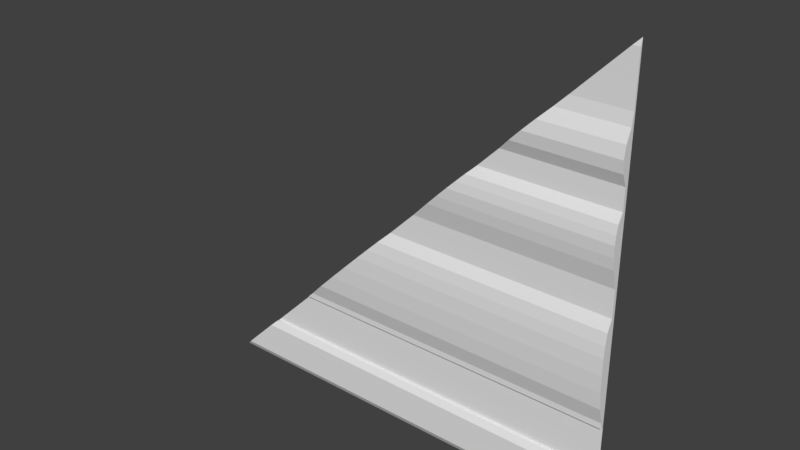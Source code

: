 # Source: med2_8_slice45.blend  (saved by Blender 2.78.0; exported with 4.5.12 LTS)
import bpy
from mathutils import Matrix  # noqa: F401  (used for matrix-valued properties, if any)

bpy.ops.wm.read_factory_settings(use_empty=True)
scene = bpy.context.scene
scene.name = 'Scene'

# ---- collections
col_collection_1 = bpy.data.collections.new('Collection 1'); scene.collection.children.link(col_collection_1)

# ---- materials (node trees are filled in below, after node groups)
mat_med2_8 = bpy.data.materials.new('med2_8')
mat_med2_8.alpha_threshold = 0.0
mat_med2_8.use_transparent_shadow = False
mat_med2_8.roughness = 0.5
mat_med2_8.specular_intensity = 0.0

# ---- material node trees

# ---- world
world_world = bpy.data.worlds.new('World'); scene.world = world_world
world_world.color = (0.05088, 0.05088, 0.05088)
world_world.use_sun_shadow = False
world_world.sun_shadow_jitter_overblur = 0.0
world_world.cycles.sampling_method = 'MANUAL'

# ---- meshes
me_med2_8 = bpy.data.meshes.new('med2_8')
me_med2_8.from_pydata([(-1.28, 1.26, -1.28), (1.28, 1.26, -1.28), (1.28, 1.28, 1.28), (1.28, 1.26, -0.684), (1.28, 1.26, -0.07917), (1.28, 1.26, 0.08016), (1.28, 1.26, 0.4779), (1.28, 1.27, 0.954), (1.28, 1.26, 0.6018), (1.28, 1.23, 0.6723), (1.28, 1.22, 0.7427), (1.28, 1.23, 0.8131), (1.28, 1.26, 0.8835), (1.28, 1.23, 0.1929), (1.28, 1.215, 0.3255), (1.28, 1.22, 0.3763), (1.28, 1.23, 0.4271), (1.28, 1.23, -0.5832), (1.28, 1.22, -0.4824), (1.28, 1.215, -0.3816), (1.28, 1.215, -0.2808), (1.28, 1.23, -0.1442), (1.28, 1.22, -0.2125), (1.28, 1.24, -1.039), (1.28, 1.26, -0.7195), (1.28, 1.26, -1.001), (1.28, 1.24, -1.242), (1.28, 1.28, -1.001), (1.28, 1.28, -0.7195), (-1.28, 1.28, -1.28), (1.28, 1.28, -1.28), (1.28, 1.27, 1.241), (1.28, 1.22, 0.2592), (-0.7195, 1.28, -0.7195), (-1.001, 1.26, -1.001), (0.7427, 1.22, 0.7427), (-0.4824, 1.22, -0.4824), (0.6018, 1.26, 0.6018), (-0.684, 1.26, -0.684), (0.8131, 1.23, 0.8131), (-0.2125, 1.22, -0.2125), (0.2592, 1.22, 0.2592), (-0.3816, 1.215, -0.3816), (1.241, 1.27, 1.241), (-1.001, 1.28, -1.001), (0.1929, 1.23, 0.1929), (-0.7195, 1.26, -0.7195), (0.8835, 1.26, 0.8835), (-0.2808, 1.215, -0.2808), (0.08016, 1.26, 0.08016), (0.954, 1.27, 0.954), (0.3763, 1.22, 0.3763), (-1.242, 1.24, -1.242), (0.3255, 1.215, 0.3255), (-0.1442, 1.23, -0.1442), (0.4271, 1.23, 0.4271), (-0.07917, 1.26, -0.07917), (-1.039, 1.24, -1.039), (0.6723, 1.23, 0.6723), (-0.5832, 1.23, -0.5832), (0.4779, 1.26, 0.4779)], [], [(26, 1, 30, 27, 25, 23), (0, 1, 26, 52), (0, 52, 57, 34, 44, 29), (24, 46, 33, 28), (1, 0, 29, 30), (31, 7, 12, 11, 10, 9, 8, 6, 16, 15, 14, 32, 13, 5, 4, 21, 22, 20, 19, 18, 17, 3, 24, 28, 2), (36, 59, 17, 18), (44, 34, 25, 27), (49, 56, 4, 5), (39, 35, 10, 11), (59, 38, 3, 17), (57, 52, 26, 23), (41, 45, 13, 32), (56, 54, 21, 4), (35, 58, 9, 10), (55, 51, 15, 16), (40, 48, 20, 22), (38, 46, 24, 3), (58, 37, 8, 9), (51, 53, 14, 15), (54, 40, 22, 21), (33, 44, 27, 28), (2, 43, 31), (37, 60, 6, 8), (53, 41, 32, 14), (48, 42, 19, 20), (33, 46, 38, 59, 36, 42, 48, 40, 54, 56, 49, 45, 41, 53, 51, 55, 60, 37, 58, 35, 39, 47, 50, 43, 2), (43, 50, 7, 31), (50, 47, 12, 7), (45, 49, 5, 13), (42, 36, 18, 19), (34, 57, 23, 25), (60, 55, 16, 6), (47, 39, 11, 12)])
_uv = me_med2_8.uv_layers.new(name='UVMap')
_uv.uv.foreach_set('vector', [1.0, 0.01495, 1.0, 0.0, 1.0, 0.0, 1.0, 0.1091, 1.0, 0.1091, 1.0, 0.09398, 0.0, 0.0, 1.0, 0.0, 1.0, 0.01495, 0.01495, 0.01495, 0.0, 0.0, 0.01495, 0.01495, 0.09398, 0.09398, 0.1091, 0.1091, 0.1091, 0.1091, 0.0, 0.0, 1.0, 0.2189, 0.2189, 0.2189, 0.2189, 0.2189, 1.0, 0.2189, 1.0, 0.0, 0.0, 0.0, 0.0, 0.0, 1.0, 0.0, 1.0, 0.9849, 1.0, 0.8726, 1.0, 0.8451, 1.0, 0.8176, 1.0, 0.7901, 1.0, 0.7626, 1.0, 0.7351, 1.0, 0.6867, 1.0, 0.6668, 1.0, 0.647, 1.0, 0.6271, 1.0, 0.6012, 1.0, 0.5753, 1.0, 0.5313, 1.0, 0.4691, 1.0, 0.4437, 1.0, 0.417, 1.0, 0.3903, 1.0, 0.3509, 1.0, 0.3116, 1.0, 0.2722, 1.0, 0.2328, 1.0, 0.2189, 1.0, 0.2189, 1.0, 1.0, 0.3116, 0.3116, 0.2722, 0.2722, 1.0, 0.2722, 1.0, 0.3116, 0.1091, 0.1091, 0.1091, 0.1091, 1.0, 0.1091, 1.0, 0.1091, 0.5313, 0.5313, 0.4691, 0.4691, 1.0, 0.4691, 1.0, 0.5313, 0.8176, 0.8176, 0.7901, 0.7901, 1.0, 0.7901, 1.0, 0.8176, 0.2722, 0.2722, 0.2328, 0.2328, 1.0, 0.2328, 1.0, 0.2722, 0.09398, 0.09398, 0.01495, 0.01495, 1.0, 0.01495, 1.0, 0.09398, 0.6012, 0.6012, 0.5753, 0.5753, 1.0, 0.5753, 1.0, 0.6012, 0.4691, 0.4691, 0.4437, 0.4437, 1.0, 0.4437, 1.0, 0.4691, 0.7901, 0.7901, 0.7626, 0.7626, 1.0, 0.7626, 1.0, 0.7901, 0.6668, 0.6668, 0.647, 0.647, 1.0, 0.647, 1.0, 0.6668, 0.417, 0.417, 0.3903, 0.3903, 1.0, 0.3903, 1.0, 0.417, 0.2328, 0.2328, 0.2189, 0.2189, 1.0, 0.2189, 1.0, 0.2328, 0.7626, 0.7626, 0.7351, 0.7351, 1.0, 0.7351, 1.0, 0.7626, 0.647, 0.647, 0.6271, 0.6271, 1.0, 0.6271, 1.0, 0.647, 0.4437, 0.4437, 0.417, 0.417, 1.0, 0.417, 1.0, 0.4437, 0.2189, 0.2189, 0.1091, 0.1091, 1.0, 0.1091, 1.0, 0.2189, 1.0, 1.0, 0.9849, 0.9849, 1.0, 0.9849, 0.7351, 0.7351, 0.6867, 0.6867, 1.0, 0.6867, 1.0, 0.7351, 0.6271, 0.6271, 0.6012, 0.6012, 1.0, 0.6012, 1.0, 0.6271, 0.3903, 0.3903, 0.3509, 0.3509, 1.0, 0.3509, 1.0, 0.3903, 0.2502, 0.2189, 0.2502, 0.2189, 0.2641, 0.2328, 0.3034, 0.2722, 0.3428, 0.3116, 0.3822, 0.3509, 0.4216, 0.3903, 0.4482, 0.417, 0.4749, 0.4437, 0.5003, 0.4691, 0.5626, 0.5313, 0.6066, 0.5753, 0.6325, 0.6012, 0.6584, 0.6271, 0.6782, 0.647, 0.6981, 0.6668, 0.7179, 0.6867, 0.7663, 0.7351, 0.7938, 0.7626, 0.8214, 0.7901, 0.8489, 0.8176, 0.8764, 0.8451, 0.9039, 0.8726, 1.016, 0.9849, 1.031, 1.0, 0.9849, 0.9849, 0.8726, 0.8726, 1.0, 0.8726, 1.0, 0.9849, 0.8726, 0.8726, 0.8451, 0.8451, 1.0, 0.8451, 1.0, 0.8726, 0.5753, 0.5753, 0.5313, 0.5313, 1.0, 0.5313, 1.0, 0.5753, 0.3509, 0.3509, 0.3116, 0.3116, 1.0, 0.3116, 1.0, 0.3509, 0.1091, 0.1091, 0.09398, 0.09398, 1.0, 0.09398, 1.0, 0.1091, 0.6867, 0.6867, 0.6668, 0.6668, 1.0, 0.6668, 1.0, 0.6867, 0.8451, 0.8451, 0.8176, 0.8176, 1.0, 0.8176, 1.0, 0.8451])
me_med2_8.materials.append(mat_med2_8)
me_med2_8.use_remesh_preserve_volume = False
me_med2_8.use_remesh_preserve_attributes = False
me_med2_8.use_mirror_vertex_groups = False
me_med2_8.update()

# ---- objects
ob_med2_8_mesh = bpy.data.objects.new('med2_8_mesh', me_med2_8)

# ---- transforms, parenting, visibility, modifiers, constraints
ob_med2_8_mesh.location = (0.0, 0.0, 0.0)
ob_med2_8_mesh.lineart.crease_threshold = 0.0

# ---- collection membership
col_collection_1.objects.link(ob_med2_8_mesh)

# ---- scene / render settings (as saved in the file)
scene.frame_start = 1; scene.frame_end = 2; scene.frame_set(1)
scene.render.engine = 'BLENDER_EEVEE_NEXT'
scene.render.resolution_percentage = 50
scene.render.dither_intensity = 0.0
scene.cycles.use_denoising = False
scene.cycles.samples = 128
scene.cycles.sampling_pattern = 'TABULATED_SOBOL'
scene.cycles.light_sampling_threshold = 0.0
scene.cycles.use_adaptive_sampling = False
scene.cycles.use_light_tree = False
scene.cycles.blur_glossy = 0.0
scene.cycles.sample_clamp_indirect = 0.0
scene.view_settings.view_transform = 'Standard'
bpy.context.view_layer.update()

# ---- added for rendering (the .blend has no active camera and no usable light): camera, sun
cam_auto = bpy.data.cameras.new('AutoCamera')
cam_auto.lens = 50.0
cam_auto.sensor_width = 36.0
cam_auto.clip_end = 1000.0
ob_auto_camera = bpy.data.objects.new('AutoCamera', cam_auto)
scene.collection.objects.link(ob_auto_camera)
ob_auto_camera.location = (3.35021, -2.77275, 2.68017)
ob_auto_camera.rotation_euler = (1.09748, -7.21219e-08, 0.694738)
scene.camera = ob_auto_camera
light_auto_sun = bpy.data.lights.new('AutoSun', 'SUN')
light_auto_sun.energy = 3.0
light_auto_sun.angle = 0.0523599
ob_auto_sun = bpy.data.objects.new('AutoSun', light_auto_sun)
scene.collection.objects.link(ob_auto_sun)
ob_auto_sun.rotation_euler = (0.872665, 0.174533, 0.523599)
bpy.context.view_layer.update()
